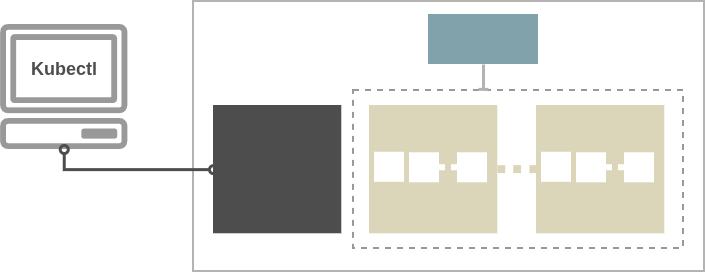

The diagram above was exported from draw.io. Its source (the exported page's mxGraphModel, read from the mxfile embedded in the PNG):
<mxGraphModel dx="1991" dy="854" grid="1" gridSize="10" guides="1" tooltips="1" connect="1" arrows="1" fold="1" page="1" pageScale="1" pageWidth="850" pageHeight="1100" math="0" shadow="0">
  <root>
    <mxCell id="0" />
    <mxCell id="1" parent="0" />
    <mxCell id="1Pgh60VswDQvze1jQpUg-14" parent="1" style="rounded=0;whiteSpace=wrap;html=1;fillColor=none;strokeWidth=2;strokeColor=#B3B3B3;" value="" vertex="1">
      <mxGeometry height="270" width="511" x="110" y="187" as="geometry" />
    </mxCell>
    <mxCell id="1Pgh60VswDQvze1jQpUg-13" parent="1" style="rounded=0;whiteSpace=wrap;html=1;fillColor=none;dashed=1;strokeWidth=2;strokeColor=#999999;" value="" vertex="1">
      <mxGeometry height="157.95" width="330" x="270" y="276" as="geometry" />
    </mxCell>
    <mxCell id="1Pgh60VswDQvze1jQpUg-1" parent="1" style="whiteSpace=wrap;html=1;aspect=fixed;fillColor=#4D4D4D;strokeColor=none;" value="" vertex="1">
      <mxGeometry height="128.28" width="128.28" x="130" y="291" as="geometry" />
    </mxCell>
    <mxCell id="1Pgh60VswDQvze1jQpUg-2" parent="1" style="whiteSpace=wrap;html=1;aspect=fixed;fillColor=#DBD6B9;strokeColor=none;" value="" vertex="1">
      <mxGeometry height="128.28" width="128.28" x="286" y="291" as="geometry" />
    </mxCell>
    <mxCell id="1Pgh60VswDQvze1jQpUg-3" parent="1" style="whiteSpace=wrap;html=1;aspect=fixed;strokeColor=none;" value="" vertex="1">
      <mxGeometry height="30" width="30" x="291" y="337.78" as="geometry" />
    </mxCell>
    <mxCell id="1Pgh60VswDQvze1jQpUg-4" parent="1" style="whiteSpace=wrap;html=1;aspect=fixed;strokeColor=none;" value="" vertex="1">
      <mxGeometry height="30" width="30" x="326" y="338.28" as="geometry" />
    </mxCell>
    <mxCell id="1Pgh60VswDQvze1jQpUg-5" parent="1" style="whiteSpace=wrap;html=1;aspect=fixed;strokeColor=none;" value="" vertex="1">
      <mxGeometry height="30" width="30" x="374" y="338.28" as="geometry" />
    </mxCell>
    <mxCell id="1Pgh60VswDQvze1jQpUg-6" edge="1" parent="1" source="1Pgh60VswDQvze1jQpUg-4" style="endArrow=none;dashed=1;html=1;dashPattern=1 1;strokeWidth=6;rounded=0;entryX=0;entryY=0.5;entryDx=0;entryDy=0;strokeColor=#FFFFFF;exitX=1;exitY=0.5;exitDx=0;exitDy=0;" target="1Pgh60VswDQvze1jQpUg-5" value="">
      <mxGeometry height="50" relative="1" width="50" as="geometry">
        <Array as="points" />
        <mxPoint x="510" y="527.28" as="sourcePoint" />
        <mxPoint x="445.5" y="312.28" as="targetPoint" />
      </mxGeometry>
    </mxCell>
    <mxCell id="1Pgh60VswDQvze1jQpUg-12" parent="1" style="rounded=0;whiteSpace=wrap;html=1;fillColor=#81A1AB;strokeColor=none;" value="" vertex="1">
      <mxGeometry height="50" width="110" x="345" y="200" as="geometry" />
    </mxCell>
    <mxCell id="1Pgh60VswDQvze1jQpUg-18" edge="1" parent="1" source="1Pgh60VswDQvze1jQpUg-2" style="endArrow=none;dashed=1;html=1;rounded=0;strokeWidth=8;strokeColor=#DBD6B9;dashPattern=1 1;entryX=0;entryY=0.5;entryDx=0;entryDy=0;exitX=1;exitY=0.5;exitDx=0;exitDy=0;" target="4v9aLlNbQ2NCYXxEHjIo-2" value="">
      <mxGeometry height="50" relative="1" width="50" as="geometry">
        <mxPoint x="356.0000000000002" y="230.0000000000001" as="sourcePoint" />
        <mxPoint x="529.97" y="229.9999999999999" as="targetPoint" />
      </mxGeometry>
    </mxCell>
    <mxCell id="UGwRnf7eNeKJ0Gp5JWxb-12" edge="1" parent="1" source="1Pgh60VswDQvze1jQpUg-12" style="endArrow=baseDash;html=1;rounded=0;endFill=0;strokeWidth=3;strokeColor=#B3B3B3;entryX=0.394;entryY=-0.007;entryDx=0;entryDy=0;entryPerimeter=0;" target="1Pgh60VswDQvze1jQpUg-13" value="">
      <mxGeometry height="50" relative="1" width="50" as="geometry">
        <mxPoint x="465" y="347" as="sourcePoint" />
        <mxPoint x="535" y="247" as="targetPoint" />
      </mxGeometry>
    </mxCell>
    <mxCell id="HDfzIz53WdhUKX4p0Peh-1" parent="1" style="sketch=0;outlineConnect=0;fontColor=#999999;gradientColor=none;fillColor=#999999;strokeColor=none;dashed=0;verticalLabelPosition=bottom;verticalAlign=top;align=center;html=1;fontSize=12;fontStyle=0;aspect=fixed;pointerEvents=1;shape=mxgraph.aws4.client;" value="" vertex="1">
      <mxGeometry height="125" width="128.28" x="-83.39" y="210" as="geometry" />
    </mxCell>
    <mxCell id="HDfzIz53WdhUKX4p0Peh-2" edge="1" parent="1" source="HDfzIz53WdhUKX4p0Peh-1" style="edgeStyle=elbowEdgeStyle;elbow=vertical;endArrow=oval;html=1;curved=0;rounded=0;endSize=8;startSize=8;fontSize=11;strokeWidth=3;strokeColor=#4D4D4D;endFill=0;startArrow=oval;startFill=0;entryX=0;entryY=0.5;entryDx=0;entryDy=0;" target="1Pgh60VswDQvze1jQpUg-1" value="">
      <mxGeometry height="50" relative="1" width="50" as="geometry">
        <Array as="points">
          <mxPoint x="60" y="355.14" />
          <mxPoint x="277" y="185.5" />
        </Array>
        <mxPoint x="377" y="20" as="sourcePoint" />
        <mxPoint x="160" y="291" as="targetPoint" />
      </mxGeometry>
    </mxCell>
    <mxCell id="HDfzIz53WdhUKX4p0Peh-4" parent="1" style="text;html=1;whiteSpace=wrap;strokeColor=none;fillColor=none;align=center;verticalAlign=middle;rounded=0;fontSize=18;fontStyle=1" value="&lt;font&gt;&lt;span style=&quot;color: rgb(77, 77, 77);&quot;&gt;Kubectl&lt;/span&gt;&lt;/font&gt;" vertex="1">
      <mxGeometry height="30" width="71.5" x="-55" y="240" as="geometry" />
    </mxCell>
    <mxCell id="4v9aLlNbQ2NCYXxEHjIo-2" parent="1" style="whiteSpace=wrap;html=1;aspect=fixed;fillColor=#DBD6B9;strokeColor=none;" value="" vertex="1">
      <mxGeometry height="128.28" width="128.28" x="453" y="291" as="geometry" />
    </mxCell>
    <mxCell id="4v9aLlNbQ2NCYXxEHjIo-3" parent="1" style="whiteSpace=wrap;html=1;aspect=fixed;strokeColor=none;" value="" vertex="1">
      <mxGeometry height="30" width="30" x="458" y="337.78" as="geometry" />
    </mxCell>
    <mxCell id="4v9aLlNbQ2NCYXxEHjIo-4" parent="1" style="whiteSpace=wrap;html=1;aspect=fixed;strokeColor=none;" value="" vertex="1">
      <mxGeometry height="30" width="30" x="493" y="338.28" as="geometry" />
    </mxCell>
    <mxCell id="4v9aLlNbQ2NCYXxEHjIo-5" parent="1" style="whiteSpace=wrap;html=1;aspect=fixed;strokeColor=none;" value="" vertex="1">
      <mxGeometry height="30" width="30" x="541" y="338.28" as="geometry" />
    </mxCell>
    <mxCell id="4v9aLlNbQ2NCYXxEHjIo-6" edge="1" parent="1" source="4v9aLlNbQ2NCYXxEHjIo-4" style="endArrow=none;dashed=1;html=1;dashPattern=1 1;strokeWidth=6;rounded=0;entryX=0;entryY=0.5;entryDx=0;entryDy=0;strokeColor=#FFFFFF;exitX=1;exitY=0.5;exitDx=0;exitDy=0;" target="4v9aLlNbQ2NCYXxEHjIo-5" value="">
      <mxGeometry height="50" relative="1" width="50" as="geometry">
        <Array as="points" />
        <mxPoint x="677" y="527.28" as="sourcePoint" />
        <mxPoint x="612.5" y="312.28" as="targetPoint" />
      </mxGeometry>
    </mxCell>
  </root>
</mxGraphModel>